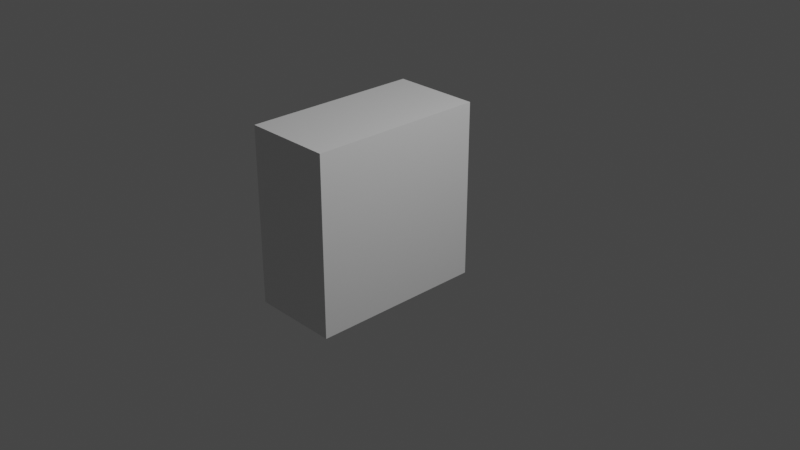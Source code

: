 # Source: half.blend  (saved by Blender 2.93.20; exported with 4.5.12 LTS)
import bpy
from mathutils import Matrix  # noqa: F401  (used for matrix-valued properties, if any)

bpy.ops.wm.read_factory_settings(use_empty=True)
scene = bpy.context.scene
scene.name = 'Scene'

# ---- collections
col_collection = bpy.data.collections.new('Collection'); scene.collection.children.link(col_collection)

# ---- materials (node trees are filled in below, after node groups)
mat_material = bpy.data.materials.new('Material')
mat_material.alpha_threshold = 0.0
mat_material.use_transparent_shadow = False
mat_material.line_color = (0.0, 0.0, 0.0, 1.0)

# ---- material node trees
mat_material.use_nodes = True; mat_material.node_tree.nodes.clear()
_N = mat_material.node_tree.nodes; _L = mat_material.node_tree.links
n0 = _N.new('ShaderNodeOutputMaterial'); n0.name = 'Material Output'; n0.location = (300, 300)
n1 = _N.new('ShaderNodeBsdfPrincipled'); n1.name = 'Principled BSDF'; n1.location = (10, 300)
n1.distribution = 'GGX'
n1.subsurface_method = 'BURLEY'
n1.inputs[2].default_value = 0.4
n1.inputs[3].default_value = 1.45
n1.inputs[27].default_value = (0.0, 0.0, 0.0, 1.0)
n1.inputs[28].default_value = 1.0
_L.new(n1.outputs[0], n0.inputs[0])
n0.is_active_output = True

# ---- world
world_world = bpy.data.worlds.new('World'); scene.world = world_world
world_world.use_nodes = True; world_world.node_tree.nodes.clear()
_N = world_world.node_tree.nodes; _L = world_world.node_tree.links
n0 = _N.new('ShaderNodeOutputWorld'); n0.name = 'World Output'; n0.location = (300, 300)
n1 = _N.new('ShaderNodeBackground'); n1.name = 'Background'; n1.location = (10, 300)
n1.inputs[0].default_value = (0.05088, 0.05088, 0.05088, 1.0)
_L.new(n1.outputs[0], n0.inputs[0])
n0.is_active_output = True
world_world.color = (0.05088, 0.05088, 0.05088)
world_world.use_sun_shadow = False
world_world.sun_shadow_jitter_overblur = 0.0

# ---- cameras
cam_camera = bpy.data.cameras.new('Camera')
cam_camera.clip_end = 100.0
cam_camera.ortho_scale = 7.314

# ---- lights
light_light = bpy.data.lights.new('Light', 'POINT')
light_light.transmission_factor = 0.0
light_light.energy = 1000.0
light_light.shadow_soft_size = 0.1
light_light.shadow_maximum_resolution = 0.006
light_light.use_absolute_resolution = True

# ---- meshes
me_cube = bpy.data.meshes.new('Cube')
me_cube.from_pydata([(-1.0, 1.0, 1.0), (-1.0, 1.0, -1.0), (-1.0, -1.0, 1.0), (-1.0, -1.0, -1.0), (3.02e-07, -1.0, -1.0), (3.02e-07, 1.0, -1.0), (-3.02e-07, 1.0, 1.0), (-3.02e-07, -1.0, 1.0)], [], [(3, 2, 0, 1), (1, 5, 4, 3), (1, 0, 6, 5), (7, 6, 0, 2), (4, 7, 2, 3), (5, 6, 7, 4)])
_uv = me_cube.uv_layers.new(name='UVMap')
_uv.uv.foreach_set('vector', [0.375, 0.0, 0.625, 0.0, 0.625, 0.25, 0.375, 0.25, 0.125, 0.5, 0.25, 0.5, 0.25, 0.75, 0.125, 0.75, 0.375, 0.25, 0.625, 0.25, 0.625, 0.375, 0.375, 0.375, 0.75, 0.75, 0.75, 0.5, 0.875, 0.5, 0.875, 0.75, 0.375, 0.875, 0.625, 0.875, 0.625, 1.0, 0.375, 1.0, 0.375, 0.375, 0.625, 0.375, 0.75, 0.75, 0.375, 0.875])
me_cube.materials.append(mat_material)
me_cube.use_remesh_preserve_volume = False
me_cube.use_remesh_preserve_attributes = False
me_cube.use_mirror_vertex_groups = False
me_cube.update()

# ---- objects
ob_cube = bpy.data.objects.new('Cube', me_cube)
ob_light = bpy.data.objects.new('Light', light_light)
ob_camera = bpy.data.objects.new('Camera', cam_camera)

# ---- transforms, parenting, visibility, modifiers, constraints
ob_cube.location = (0.0, 0.0, 0.0)
ob_cube.lock_rotations_4d = False
ob_cube.empty_display_type = 'ARROWS'
ob_cube.lineart.crease_threshold = 0.0
ob_light.location = (4.076, 1.005, 5.904)
ob_light.rotation_euler = (0.6503, 0.05522, 1.866)
ob_light.lock_rotations_4d = False
ob_light.empty_display_type = 'ARROWS'
ob_light.color = (0.0, 0.0, 0.0, 0.0)
ob_light.lineart.crease_threshold = 0.0
ob_camera.location = (7.359, -6.926, 4.958)
ob_camera.rotation_euler = (1.109, 0.0, 0.8149)
ob_camera.lock_rotations_4d = False
ob_camera.empty_display_type = 'ARROWS'
ob_camera.color = (0.0, 0.0, 0.0, 0.0)
ob_camera.display_type = 'WIRE'
ob_camera.lineart.crease_threshold = 0.0

# ---- collection membership
col_collection.objects.link(ob_cube)
col_collection.objects.link(ob_light)
col_collection.objects.link(ob_camera)

# ---- scene / render settings (as saved in the file)
scene.camera = ob_camera
scene.frame_start = 1; scene.frame_end = 250; scene.frame_set(1)
scene.render.engine = 'BLENDER_EEVEE_NEXT'
scene.cycles.use_denoising = False
scene.cycles.samples = 128
scene.cycles.sampling_pattern = 'TABULATED_SOBOL'
scene.cycles.use_adaptive_sampling = False
scene.cycles.use_light_tree = False
scene.view_settings.view_transform = 'Filmic'
bpy.context.view_layer.update()
